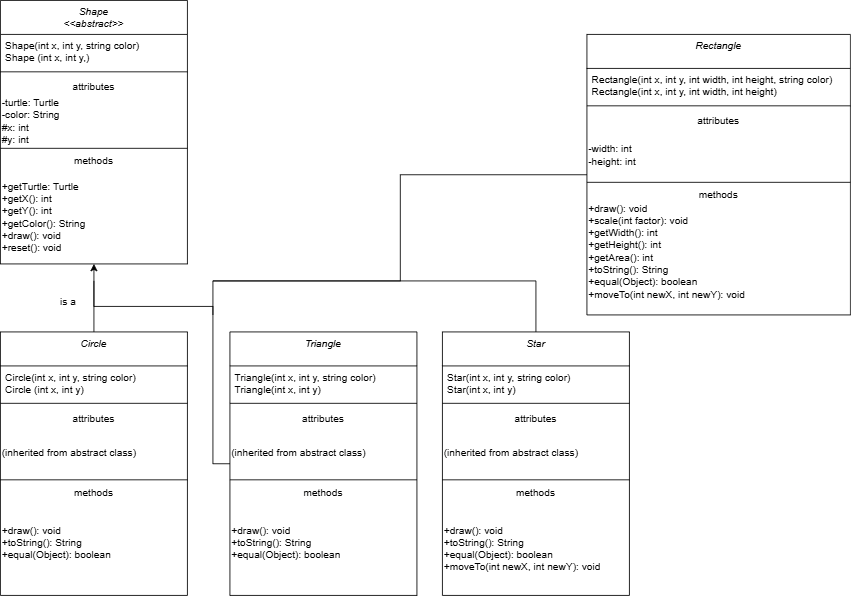

The diagram above was exported from draw.io. Its source (the exported page's mxGraphModel, read from the mxfile embedded in the PNG):
<mxGraphModel dx="2108" dy="1174" grid="1" gridSize="10" guides="1" tooltips="1" connect="1" arrows="1" fold="1" page="1" pageScale="1" pageWidth="827" pageHeight="1169" math="0" shadow="0">
  <root>
    <mxCell id="WIyWlLk6GJQsqaUBKTNV-0" />
    <mxCell id="WIyWlLk6GJQsqaUBKTNV-1" parent="WIyWlLk6GJQsqaUBKTNV-0" />
    <mxCell id="zkfFHV4jXpPFQw0GAbJ--0" parent="WIyWlLk6GJQsqaUBKTNV-1" style="swimlane;fontStyle=2;align=center;verticalAlign=top;childLayout=stackLayout;horizontal=1;startSize=40;horizontalStack=0;resizeParent=1;resizeLast=0;collapsible=1;marginBottom=0;rounded=0;shadow=0;strokeWidth=1;" value="Shape&#10;&lt;&lt;abstract&gt;&gt;" vertex="1">
      <mxGeometry height="310" width="220" x="350" y="50" as="geometry">
        <mxRectangle height="26" width="160" x="160" y="50" as="alternateBounds" />
      </mxGeometry>
    </mxCell>
    <mxCell id="zkfFHV4jXpPFQw0GAbJ--1" parent="zkfFHV4jXpPFQw0GAbJ--0" style="text;align=left;verticalAlign=top;spacingLeft=4;spacingRight=4;overflow=hidden;rotatable=0;points=[[0,0.5],[1,0.5]];portConstraint=eastwest;" value="Shape(int x, int y, string color)&#10;Shape (int x, int y,)" vertex="1">
      <mxGeometry height="40" width="220" y="40" as="geometry" />
    </mxCell>
    <mxCell id="zkfFHV4jXpPFQw0GAbJ--4" parent="zkfFHV4jXpPFQw0GAbJ--0" style="line;html=1;strokeWidth=1;align=left;verticalAlign=middle;spacingTop=-1;spacingLeft=3;spacingRight=3;rotatable=0;labelPosition=right;points=[];portConstraint=eastwest;" value="" vertex="1">
      <mxGeometry height="8" width="220" y="80" as="geometry" />
    </mxCell>
    <mxCell id="zkfFHV4jXpPFQw0GAbJ--5" parent="zkfFHV4jXpPFQw0GAbJ--0" style="text;align=center;verticalAlign=top;spacingLeft=4;spacingRight=4;overflow=hidden;rotatable=0;points=[[0,0.5],[1,0.5]];portConstraint=eastwest;" value="attributes" vertex="1">
      <mxGeometry height="26" width="220" y="88" as="geometry" />
    </mxCell>
    <mxCell id="t7CvTqU2b-nfi4ISyJjL-3" parent="zkfFHV4jXpPFQw0GAbJ--0" style="text;html=1;whiteSpace=wrap;strokeColor=none;fillColor=none;align=left;verticalAlign=middle;rounded=0;" value="-turtle: Turtle&lt;div&gt;-color: String&lt;/div&gt;&lt;div&gt;#x: int&lt;/div&gt;&lt;div&gt;#y: int&lt;/div&gt;" vertex="1">
      <mxGeometry height="56" width="220" y="114" as="geometry" />
    </mxCell>
    <mxCell id="t7CvTqU2b-nfi4ISyJjL-0" parent="zkfFHV4jXpPFQw0GAbJ--0" style="line;html=1;strokeWidth=1;align=left;verticalAlign=middle;spacingTop=-1;spacingLeft=3;spacingRight=3;rotatable=0;labelPosition=right;points=[];portConstraint=eastwest;" value="" vertex="1">
      <mxGeometry height="8" width="220" y="170" as="geometry" />
    </mxCell>
    <mxCell id="t7CvTqU2b-nfi4ISyJjL-4" parent="zkfFHV4jXpPFQw0GAbJ--0" style="text;html=1;whiteSpace=wrap;strokeColor=none;fillColor=none;align=center;verticalAlign=middle;rounded=0;" value="methods" vertex="1">
      <mxGeometry height="22" width="220" y="178" as="geometry" />
    </mxCell>
    <mxCell id="t7CvTqU2b-nfi4ISyJjL-5" parent="zkfFHV4jXpPFQw0GAbJ--0" style="text;html=1;whiteSpace=wrap;strokeColor=none;fillColor=none;align=left;verticalAlign=middle;rounded=0;" value="+getTurtle: Turtle&lt;div&gt;+getX(): int&lt;/div&gt;&lt;div&gt;+getY(): int&lt;/div&gt;&lt;div&gt;+getColor(): String&lt;/div&gt;&lt;div&gt;+draw(): void&lt;/div&gt;&lt;div&gt;+reset(): void&lt;/div&gt;" vertex="1">
      <mxGeometry height="110" width="220" y="200" as="geometry" />
    </mxCell>
    <mxCell id="t7CvTqU2b-nfi4ISyJjL-15" edge="1" parent="WIyWlLk6GJQsqaUBKTNV-1" source="t7CvTqU2b-nfi4ISyJjL-7" style="edgeStyle=orthogonalEdgeStyle;rounded=0;orthogonalLoop=1;jettySize=auto;html=1;entryX=0.5;entryY=1;entryDx=0;entryDy=0;" target="t7CvTqU2b-nfi4ISyJjL-5">
      <mxGeometry relative="1" as="geometry" />
    </mxCell>
    <mxCell id="t7CvTqU2b-nfi4ISyJjL-7" parent="WIyWlLk6GJQsqaUBKTNV-1" style="swimlane;fontStyle=2;align=center;verticalAlign=top;childLayout=stackLayout;horizontal=1;startSize=40;horizontalStack=0;resizeParent=1;resizeLast=0;collapsible=1;marginBottom=0;rounded=0;shadow=0;strokeWidth=1;" value="Circle" vertex="1">
      <mxGeometry height="310" width="220" x="350" y="440" as="geometry">
        <mxRectangle height="26" width="160" x="160" y="50" as="alternateBounds" />
      </mxGeometry>
    </mxCell>
    <mxCell id="t7CvTqU2b-nfi4ISyJjL-8" parent="t7CvTqU2b-nfi4ISyJjL-7" style="text;align=left;verticalAlign=top;spacingLeft=4;spacingRight=4;overflow=hidden;rotatable=0;points=[[0,0.5],[1,0.5]];portConstraint=eastwest;" value="Circle(int x, int y, string color)&#10;Circle (int x, int y)" vertex="1">
      <mxGeometry height="40" width="220" y="40" as="geometry" />
    </mxCell>
    <mxCell id="t7CvTqU2b-nfi4ISyJjL-9" parent="t7CvTqU2b-nfi4ISyJjL-7" style="line;html=1;strokeWidth=1;align=left;verticalAlign=middle;spacingTop=-1;spacingLeft=3;spacingRight=3;rotatable=0;labelPosition=right;points=[];portConstraint=eastwest;" value="" vertex="1">
      <mxGeometry height="8" width="220" y="80" as="geometry" />
    </mxCell>
    <mxCell id="t7CvTqU2b-nfi4ISyJjL-10" parent="t7CvTqU2b-nfi4ISyJjL-7" style="text;align=center;verticalAlign=top;spacingLeft=4;spacingRight=4;overflow=hidden;rotatable=0;points=[[0,0.5],[1,0.5]];portConstraint=eastwest;" value="attributes" vertex="1">
      <mxGeometry height="26" width="220" y="88" as="geometry" />
    </mxCell>
    <mxCell id="t7CvTqU2b-nfi4ISyJjL-11" parent="t7CvTqU2b-nfi4ISyJjL-7" style="text;html=1;whiteSpace=wrap;strokeColor=none;fillColor=none;align=left;verticalAlign=middle;rounded=0;" value="(inherited from abstract class)" vertex="1">
      <mxGeometry height="56" width="220" y="114" as="geometry" />
    </mxCell>
    <mxCell id="t7CvTqU2b-nfi4ISyJjL-12" parent="t7CvTqU2b-nfi4ISyJjL-7" style="line;html=1;strokeWidth=1;align=left;verticalAlign=middle;spacingTop=-1;spacingLeft=3;spacingRight=3;rotatable=0;labelPosition=right;points=[];portConstraint=eastwest;" value="" vertex="1">
      <mxGeometry height="8" width="220" y="170" as="geometry" />
    </mxCell>
    <mxCell id="t7CvTqU2b-nfi4ISyJjL-13" parent="t7CvTqU2b-nfi4ISyJjL-7" style="text;html=1;whiteSpace=wrap;strokeColor=none;fillColor=none;align=center;verticalAlign=middle;rounded=0;" value="methods" vertex="1">
      <mxGeometry height="22" width="220" y="178" as="geometry" />
    </mxCell>
    <mxCell id="t7CvTqU2b-nfi4ISyJjL-14" parent="t7CvTqU2b-nfi4ISyJjL-7" style="text;html=1;whiteSpace=wrap;strokeColor=none;fillColor=none;align=left;verticalAlign=middle;rounded=0;" value="+draw(): void&lt;div&gt;+toString(): String&lt;/div&gt;&lt;div&gt;+equal(Object): boolean&lt;/div&gt;&lt;div&gt;&lt;br&gt;&lt;/div&gt;" vertex="1">
      <mxGeometry height="110" width="220" y="200" as="geometry" />
    </mxCell>
    <mxCell id="t7CvTqU2b-nfi4ISyJjL-16" parent="WIyWlLk6GJQsqaUBKTNV-1" style="text;html=1;whiteSpace=wrap;strokeColor=none;fillColor=none;align=center;verticalAlign=middle;rounded=0;" value="is a" vertex="1">
      <mxGeometry height="30" width="60" x="400" y="390" as="geometry" />
    </mxCell>
    <mxCell id="t7CvTqU2b-nfi4ISyJjL-25" edge="1" parent="WIyWlLk6GJQsqaUBKTNV-1" source="t7CvTqU2b-nfi4ISyJjL-17" style="edgeStyle=orthogonalEdgeStyle;rounded=0;orthogonalLoop=1;jettySize=auto;html=1;endArrow=none;endFill=0;">
      <mxGeometry relative="1" as="geometry">
        <Array as="points">
          <mxPoint x="600" y="595" />
          <mxPoint x="600" y="410" />
          <mxPoint x="460" y="410" />
        </Array>
        <mxPoint x="460" y="380" as="targetPoint" />
      </mxGeometry>
    </mxCell>
    <mxCell id="t7CvTqU2b-nfi4ISyJjL-17" parent="WIyWlLk6GJQsqaUBKTNV-1" style="swimlane;fontStyle=2;align=center;verticalAlign=top;childLayout=stackLayout;horizontal=1;startSize=40;horizontalStack=0;resizeParent=1;resizeLast=0;collapsible=1;marginBottom=0;rounded=0;shadow=0;strokeWidth=1;" value="Triangle" vertex="1">
      <mxGeometry height="310" width="220" x="620" y="440" as="geometry">
        <mxRectangle height="26" width="160" x="160" y="50" as="alternateBounds" />
      </mxGeometry>
    </mxCell>
    <mxCell id="t7CvTqU2b-nfi4ISyJjL-18" parent="t7CvTqU2b-nfi4ISyJjL-17" style="text;align=left;verticalAlign=top;spacingLeft=4;spacingRight=4;overflow=hidden;rotatable=0;points=[[0,0.5],[1,0.5]];portConstraint=eastwest;" value="Triangle(int x, int y, string color)&#10;Triangle(int x, int y)" vertex="1">
      <mxGeometry height="40" width="220" y="40" as="geometry" />
    </mxCell>
    <mxCell id="t7CvTqU2b-nfi4ISyJjL-19" parent="t7CvTqU2b-nfi4ISyJjL-17" style="line;html=1;strokeWidth=1;align=left;verticalAlign=middle;spacingTop=-1;spacingLeft=3;spacingRight=3;rotatable=0;labelPosition=right;points=[];portConstraint=eastwest;" value="" vertex="1">
      <mxGeometry height="8" width="220" y="80" as="geometry" />
    </mxCell>
    <mxCell id="t7CvTqU2b-nfi4ISyJjL-20" parent="t7CvTqU2b-nfi4ISyJjL-17" style="text;align=center;verticalAlign=top;spacingLeft=4;spacingRight=4;overflow=hidden;rotatable=0;points=[[0,0.5],[1,0.5]];portConstraint=eastwest;" value="attributes" vertex="1">
      <mxGeometry height="26" width="220" y="88" as="geometry" />
    </mxCell>
    <mxCell id="t7CvTqU2b-nfi4ISyJjL-21" parent="t7CvTqU2b-nfi4ISyJjL-17" style="text;html=1;whiteSpace=wrap;strokeColor=none;fillColor=none;align=left;verticalAlign=middle;rounded=0;" value="(inherited from abstract class)" vertex="1">
      <mxGeometry height="56" width="220" y="114" as="geometry" />
    </mxCell>
    <mxCell id="t7CvTqU2b-nfi4ISyJjL-22" parent="t7CvTqU2b-nfi4ISyJjL-17" style="line;html=1;strokeWidth=1;align=left;verticalAlign=middle;spacingTop=-1;spacingLeft=3;spacingRight=3;rotatable=0;labelPosition=right;points=[];portConstraint=eastwest;" value="" vertex="1">
      <mxGeometry height="8" width="220" y="170" as="geometry" />
    </mxCell>
    <mxCell id="t7CvTqU2b-nfi4ISyJjL-23" parent="t7CvTqU2b-nfi4ISyJjL-17" style="text;html=1;whiteSpace=wrap;strokeColor=none;fillColor=none;align=center;verticalAlign=middle;rounded=0;" value="methods" vertex="1">
      <mxGeometry height="22" width="220" y="178" as="geometry" />
    </mxCell>
    <mxCell id="t7CvTqU2b-nfi4ISyJjL-24" parent="t7CvTqU2b-nfi4ISyJjL-17" style="text;html=1;whiteSpace=wrap;strokeColor=none;fillColor=none;align=left;verticalAlign=middle;rounded=0;" value="+draw(): void&lt;div&gt;+toString(): String&lt;/div&gt;&lt;div&gt;+equal(Object): boolean&lt;/div&gt;&lt;div&gt;&lt;br&gt;&lt;/div&gt;" vertex="1">
      <mxGeometry height="110" width="220" y="200" as="geometry" />
    </mxCell>
    <mxCell id="t7CvTqU2b-nfi4ISyJjL-34" edge="1" parent="WIyWlLk6GJQsqaUBKTNV-1" source="t7CvTqU2b-nfi4ISyJjL-26" style="edgeStyle=orthogonalEdgeStyle;rounded=0;orthogonalLoop=1;jettySize=auto;html=1;endArrow=none;endFill=0;">
      <mxGeometry relative="1" as="geometry">
        <Array as="points">
          <mxPoint x="980" y="380" />
          <mxPoint x="600" y="380" />
        </Array>
        <mxPoint x="600" y="420" as="targetPoint" />
      </mxGeometry>
    </mxCell>
    <mxCell id="t7CvTqU2b-nfi4ISyJjL-26" parent="WIyWlLk6GJQsqaUBKTNV-1" style="swimlane;fontStyle=2;align=center;verticalAlign=top;childLayout=stackLayout;horizontal=1;startSize=40;horizontalStack=0;resizeParent=1;resizeLast=0;collapsible=1;marginBottom=0;rounded=0;shadow=0;strokeWidth=1;" value="Star" vertex="1">
      <mxGeometry height="310" width="220" x="870" y="440" as="geometry">
        <mxRectangle height="26" width="160" x="160" y="50" as="alternateBounds" />
      </mxGeometry>
    </mxCell>
    <mxCell id="t7CvTqU2b-nfi4ISyJjL-27" parent="t7CvTqU2b-nfi4ISyJjL-26" style="text;align=left;verticalAlign=top;spacingLeft=4;spacingRight=4;overflow=hidden;rotatable=0;points=[[0,0.5],[1,0.5]];portConstraint=eastwest;" value="Star(int x, int y, string color)&#10;Star(int x, int y)" vertex="1">
      <mxGeometry height="40" width="220" y="40" as="geometry" />
    </mxCell>
    <mxCell id="t7CvTqU2b-nfi4ISyJjL-28" parent="t7CvTqU2b-nfi4ISyJjL-26" style="line;html=1;strokeWidth=1;align=left;verticalAlign=middle;spacingTop=-1;spacingLeft=3;spacingRight=3;rotatable=0;labelPosition=right;points=[];portConstraint=eastwest;" value="" vertex="1">
      <mxGeometry height="8" width="220" y="80" as="geometry" />
    </mxCell>
    <mxCell id="t7CvTqU2b-nfi4ISyJjL-29" parent="t7CvTqU2b-nfi4ISyJjL-26" style="text;align=center;verticalAlign=top;spacingLeft=4;spacingRight=4;overflow=hidden;rotatable=0;points=[[0,0.5],[1,0.5]];portConstraint=eastwest;" value="attributes" vertex="1">
      <mxGeometry height="26" width="220" y="88" as="geometry" />
    </mxCell>
    <mxCell id="t7CvTqU2b-nfi4ISyJjL-30" parent="t7CvTqU2b-nfi4ISyJjL-26" style="text;html=1;whiteSpace=wrap;strokeColor=none;fillColor=none;align=left;verticalAlign=middle;rounded=0;" value="(inherited from abstract class)" vertex="1">
      <mxGeometry height="56" width="220" y="114" as="geometry" />
    </mxCell>
    <mxCell id="t7CvTqU2b-nfi4ISyJjL-31" parent="t7CvTqU2b-nfi4ISyJjL-26" style="line;html=1;strokeWidth=1;align=left;verticalAlign=middle;spacingTop=-1;spacingLeft=3;spacingRight=3;rotatable=0;labelPosition=right;points=[];portConstraint=eastwest;" value="" vertex="1">
      <mxGeometry height="8" width="220" y="170" as="geometry" />
    </mxCell>
    <mxCell id="t7CvTqU2b-nfi4ISyJjL-32" parent="t7CvTqU2b-nfi4ISyJjL-26" style="text;html=1;whiteSpace=wrap;strokeColor=none;fillColor=none;align=center;verticalAlign=middle;rounded=0;" value="methods" vertex="1">
      <mxGeometry height="22" width="220" y="178" as="geometry" />
    </mxCell>
    <mxCell id="t7CvTqU2b-nfi4ISyJjL-33" parent="t7CvTqU2b-nfi4ISyJjL-26" style="text;html=1;whiteSpace=wrap;strokeColor=none;fillColor=none;align=left;verticalAlign=middle;rounded=0;" value="+draw(): void&lt;div&gt;+toString(): String&lt;/div&gt;&lt;div&gt;+equal(Object): boolean&lt;/div&gt;&lt;div&gt;+moveTo(int newX, int newY): void&lt;/div&gt;" vertex="1">
      <mxGeometry height="110" width="220" y="200" as="geometry" />
    </mxCell>
    <mxCell id="t7CvTqU2b-nfi4ISyJjL-43" edge="1" parent="WIyWlLk6GJQsqaUBKTNV-1" source="t7CvTqU2b-nfi4ISyJjL-35" style="edgeStyle=orthogonalEdgeStyle;rounded=0;orthogonalLoop=1;jettySize=auto;html=1;endArrow=none;endFill=0;">
      <mxGeometry relative="1" as="geometry">
        <mxPoint x="600" y="380" as="targetPoint" />
      </mxGeometry>
    </mxCell>
    <mxCell id="t7CvTqU2b-nfi4ISyJjL-35" parent="WIyWlLk6GJQsqaUBKTNV-1" style="swimlane;fontStyle=2;align=center;verticalAlign=top;childLayout=stackLayout;horizontal=1;startSize=40;horizontalStack=0;resizeParent=1;resizeLast=0;collapsible=1;marginBottom=0;rounded=0;shadow=0;strokeWidth=1;" value="Rectangle" vertex="1">
      <mxGeometry height="330" width="310" x="1040" y="90" as="geometry">
        <mxRectangle height="26" width="160" x="160" y="50" as="alternateBounds" />
      </mxGeometry>
    </mxCell>
    <mxCell id="t7CvTqU2b-nfi4ISyJjL-36" parent="t7CvTqU2b-nfi4ISyJjL-35" style="text;align=left;verticalAlign=top;spacingLeft=4;spacingRight=4;overflow=hidden;rotatable=0;points=[[0,0.5],[1,0.5]];portConstraint=eastwest;" value="Rectangle(int x, int y, int width, int height, string color)&#10;Rectangle(int x, int y, int width, int height)" vertex="1">
      <mxGeometry height="40" width="310" y="40" as="geometry" />
    </mxCell>
    <mxCell id="t7CvTqU2b-nfi4ISyJjL-37" parent="t7CvTqU2b-nfi4ISyJjL-35" style="line;html=1;strokeWidth=1;align=left;verticalAlign=middle;spacingTop=-1;spacingLeft=3;spacingRight=3;rotatable=0;labelPosition=right;points=[];portConstraint=eastwest;" value="" vertex="1">
      <mxGeometry height="8" width="310" y="80" as="geometry" />
    </mxCell>
    <mxCell id="t7CvTqU2b-nfi4ISyJjL-38" parent="t7CvTqU2b-nfi4ISyJjL-35" style="text;align=center;verticalAlign=top;spacingLeft=4;spacingRight=4;overflow=hidden;rotatable=0;points=[[0,0.5],[1,0.5]];portConstraint=eastwest;" value="attributes" vertex="1">
      <mxGeometry height="26" width="310" y="88" as="geometry" />
    </mxCell>
    <mxCell id="t7CvTqU2b-nfi4ISyJjL-39" parent="t7CvTqU2b-nfi4ISyJjL-35" style="text;html=1;whiteSpace=wrap;strokeColor=none;fillColor=none;align=left;verticalAlign=middle;rounded=0;" value="-width: int&lt;div&gt;-height: int&lt;/div&gt;" vertex="1">
      <mxGeometry height="56" width="310" y="114" as="geometry" />
    </mxCell>
    <mxCell id="t7CvTqU2b-nfi4ISyJjL-40" parent="t7CvTqU2b-nfi4ISyJjL-35" style="line;html=1;strokeWidth=1;align=left;verticalAlign=middle;spacingTop=-1;spacingLeft=3;spacingRight=3;rotatable=0;labelPosition=right;points=[];portConstraint=eastwest;" value="" vertex="1">
      <mxGeometry height="8" width="310" y="170" as="geometry" />
    </mxCell>
    <mxCell id="t7CvTqU2b-nfi4ISyJjL-41" parent="t7CvTqU2b-nfi4ISyJjL-35" style="text;html=1;whiteSpace=wrap;strokeColor=none;fillColor=none;align=center;verticalAlign=middle;rounded=0;" value="methods" vertex="1">
      <mxGeometry height="22" width="310" y="178" as="geometry" />
    </mxCell>
    <mxCell id="t7CvTqU2b-nfi4ISyJjL-42" parent="t7CvTqU2b-nfi4ISyJjL-35" style="text;html=1;whiteSpace=wrap;strokeColor=none;fillColor=none;align=left;verticalAlign=middle;rounded=0;" value="+draw(): void&lt;div&gt;+scale(int factor): void&lt;/div&gt;&lt;div&gt;+getWidth(): int&lt;/div&gt;&lt;div&gt;+getHeight(): int&lt;/div&gt;&lt;div&gt;+getArea(): int&lt;br&gt;&lt;div&gt;+toString(): String&lt;/div&gt;&lt;div&gt;+equal(Object): boolean&lt;/div&gt;&lt;div&gt;+moveTo(int newX, int newY): void&lt;/div&gt;&lt;/div&gt;" vertex="1">
      <mxGeometry height="110" width="310" y="200" as="geometry" />
    </mxCell>
  </root>
</mxGraphModel>